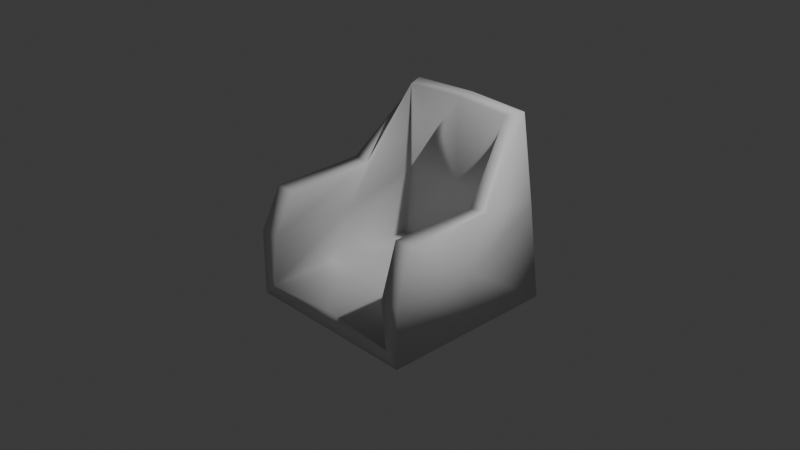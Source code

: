 # Source: chair.blend  (saved by Blender 4.4.32; exported with 4.5.12 LTS)
import bpy
from mathutils import Matrix  # noqa: F401  (used for matrix-valued properties, if any)

bpy.ops.wm.read_factory_settings(use_empty=True)
scene = bpy.context.scene
scene.name = 'Scene'

# ---- collections
col_collection = bpy.data.collections.new('Collection'); scene.collection.children.link(col_collection)

# ---- materials (node trees are filled in below, after node groups)
mat_material_001 = bpy.data.materials.new('Material.001')

# ---- material node trees
mat_material_001.use_nodes = True; mat_material_001.node_tree.nodes.clear()
_N = mat_material_001.node_tree.nodes; _L = mat_material_001.node_tree.links
n0 = _N.new('ShaderNodeBsdfPrincipled'); n0.name = 'Principled BSDF'; n0.location = (10, 300)
n1 = _N.new('ShaderNodeOutputMaterial'); n1.name = 'Material Output'; n1.location = (300, 300)
_L.new(n0.outputs[0], n1.inputs[0])
n1.is_active_output = True

# ---- world
world_world = bpy.data.worlds.new('World'); scene.world = world_world
world_world.use_nodes = True; world_world.node_tree.nodes.clear()
_N = world_world.node_tree.nodes; _L = world_world.node_tree.links
n0 = _N.new('ShaderNodeOutputWorld'); n0.name = 'World Output'; n0.location = (300, 300)
n1 = _N.new('ShaderNodeBackground'); n1.name = 'Background'; n1.location = (10, 300)
n1.inputs[0].default_value = (0.05088, 0.05088, 0.05088, 1.0)
_L.new(n1.outputs[0], n0.inputs[0])
n0.is_active_output = True
world_world.color = (0.05088, 0.05088, 0.05088)
world_world.sun_shadow_jitter_overblur = 0.0

# ---- cameras
cam_camera = bpy.data.cameras.new('Camera')
cam_camera.clip_end = 100.0
cam_camera.ortho_scale = 7.314

# ---- lights
light_light = bpy.data.lights.new('Light', 'POINT')
light_light.energy = 1000.0
light_light.shadow_soft_size = 0.1

# ---- meshes
me_cube = bpy.data.meshes.new('Cube')
me_cube.from_pydata([(0.7214, 1.015, 1.086), (1.011, 1.018, -0.8855), (0.9675, -0.7602, 0.3214), (1.011, -0.9823, -0.8855), (-0.7484, 0.9989, 1.084), (-0.9885, 1.018, -0.8855), (-0.9885, -0.7565, 0.2785), (-0.9885, -0.9823, -0.8855), (-0.9885, 0.01768, -0.8855), (0.01149, 1.018, -0.8855), (0.8664, 1.022, 0.1425), (-0.9885, -0.9823, -0.1576), (1.011, -0.9823, -0.2289), (-0.8458, 1.012, 0.1145), (0.9792, 0.2447, 0.3276), (0.01149, -0.9823, -0.8855), (-0.9765, 0.2815, 0.3091), (0.01149, 1.018, 1.114), (1.011, 0.01768, -0.8855), (0.01149, 1.018, 0.1145), (1.011, 0.01768, -0.2289), (0.01149, 0.01768, -0.8855), (-0.9885, 0.01768, -0.1576)], [], [(22, 16, 4, 13), (21, 18, 3, 15), (20, 14, 2, 12), (19, 17, 0, 10), (9, 19, 10, 1), (5, 13, 19, 9), (13, 4, 17, 19), (18, 20, 12, 3), (1, 10, 20, 18), (10, 0, 14, 20), (8, 21, 15, 7), (5, 9, 21, 8), (9, 1, 18, 21), (8, 22, 13, 5), (7, 11, 22, 8), (11, 6, 16, 22)])
me_cube.polygons.foreach_set('use_smooth', [True] * 16)
_uv = me_cube.uv_layers.new(name='UVMap')
_uv.uv.foreach_set('vector', [0.5, 0.125, 0.625, 0.125, 0.625, 0.25, 0.5, 0.25, 0.25, 0.625, 0.375, 0.625, 0.375, 0.75, 0.25, 0.75, 0.5, 0.625, 0.625, 0.625, 0.625, 0.75, 0.5, 0.75, 0.5, 0.375, 0.625, 0.375, 0.625, 0.5, 0.5, 0.5, 0.375, 0.375, 0.5, 0.375, 0.5, 0.5, 0.375, 0.5, 0.375, 0.25, 0.5, 0.25, 0.5, 0.375, 0.375, 0.375, 0.5, 0.25, 0.625, 0.25, 0.625, 0.375, 0.5, 0.375, 0.375, 0.625, 0.5, 0.625, 0.5, 0.75, 0.375, 0.75, 0.375, 0.5, 0.5, 0.5, 0.5, 0.625, 0.375, 0.625, 0.5, 0.5, 0.625, 0.5, 0.625, 0.625, 0.5, 0.625, 0.125, 0.625, 0.25, 0.625, 0.25, 0.75, 0.125, 0.75, 0.125, 0.5, 0.25, 0.5, 0.25, 0.625, 0.125, 0.625, 0.25, 0.5, 0.375, 0.5, 0.375, 0.625, 0.25, 0.625, 0.375, 0.125, 0.5, 0.125, 0.5, 0.25, 0.375, 0.25, 0.375, 0.0, 0.5, 0.0, 0.5, 0.125, 0.375, 0.125, 0.5, 0.0, 0.625, 0.0, 0.625, 0.125, 0.5, 0.125])
me_cube.materials.append(mat_material_001)
me_cube.use_mirror_vertex_groups = False
me_cube.update()

# ---- objects
ob_cube = bpy.data.objects.new('Cube', me_cube)
ob_light = bpy.data.objects.new('Light', light_light)
ob_camera = bpy.data.objects.new('Camera', cam_camera)

# ---- transforms, parenting, visibility, modifiers, constraints
ob_cube.location = (0.0, 0.0, 0.0)
ob_cube.lock_rotations_4d = False
ob_cube.empty_display_type = 'ARROWS'
ob_cube.lineart.crease_threshold = 0.0
_m = ob_cube.modifiers.new('Softbody', 'SOFT_BODY')
_m = ob_cube.modifiers.new('Solidify', 'SOLIDIFY')
_m.thickness = 0.21
ob_light.location = (4.076, 1.005, 5.904)
ob_light.rotation_euler = (0.6503, 0.05522, 1.866)
ob_light.lock_rotations_4d = False
ob_light.empty_display_type = 'ARROWS'
ob_light.color = (0.0, 0.0, 0.0, 0.0)
ob_light.lineart.crease_threshold = 0.0
ob_camera.location = (7.359, -6.926, 4.958)
ob_camera.rotation_euler = (1.109, 0.0, 0.8149)
ob_camera.lock_rotations_4d = False
ob_camera.empty_display_type = 'ARROWS'
ob_camera.color = (0.0, 0.0, 0.0, 0.0)
ob_camera.display_type = 'WIRE'
ob_camera.lineart.crease_threshold = 0.0

# ---- collection membership
col_collection.objects.link(ob_cube)
col_collection.objects.link(ob_light)
col_collection.objects.link(ob_camera)

# ---- scene / render settings (as saved in the file)
scene.camera = ob_camera
scene.frame_start = 1; scene.frame_end = 250; scene.frame_set(1)
scene.render.engine = 'BLENDER_EEVEE_NEXT'
bpy.context.view_layer.update()
